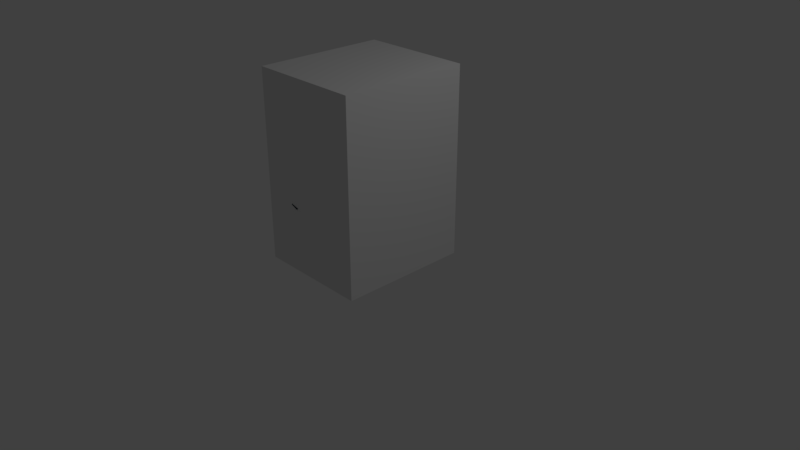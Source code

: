 # Source: man.blend  (saved by Blender 2.78.0; exported with 4.5.12 LTS)
import bpy
from mathutils import Matrix  # noqa: F401  (used for matrix-valued properties, if any)

bpy.ops.wm.read_factory_settings(use_empty=True)
scene = bpy.context.scene
scene.name = 'Scene'

# ---- collections
col_collection_1 = bpy.data.collections.new('Collection 1'); scene.collection.children.link(col_collection_1)

# ---- materials (node trees are filled in below, after node groups)
mat_matdark = bpy.data.materials.new('MatDark')
mat_matdark.alpha_threshold = 0.0
mat_matdark.use_transparent_shadow = False
mat_matdark.diffuse_color = (0.009134, 0.02624, 0.03955, 1.0)
mat_matdark.roughness = 0.5
mat_matlight = bpy.data.materials.new('MatLight')
mat_matlight.alpha_threshold = 0.0
mat_matlight.use_transparent_shadow = False
mat_matlight.diffuse_color = (0.08438, 0.5647, 0.2346, 1.0)
mat_matlight.roughness = 0.5
mat_matboundingbox = bpy.data.materials.new('MatBoundingBox')
mat_matboundingbox.alpha_threshold = 0.0
mat_matboundingbox.use_transparent_shadow = False
mat_matboundingbox.roughness = 0.5

# ---- material node trees

# ---- world
world_world = bpy.data.worlds.new('World'); scene.world = world_world
world_world.color = (0.05088, 0.05088, 0.05088)
world_world.use_sun_shadow = False
world_world.sun_shadow_jitter_overblur = 0.0
world_world.cycles.sampling_method = 'MANUAL'

# ---- cameras
cam_camera = bpy.data.cameras.new('Camera')
cam_camera.clip_end = 100.0
cam_camera.lens = 35.0
cam_camera.sensor_width = 32.0
cam_camera.sensor_height = 18.0
cam_camera.ortho_scale = 7.314
cam_camera.dof.focus_distance = 0.0
cam_camera.dof.aperture_fstop = 128.0

# ---- lights
light_lamp = bpy.data.lights.new('Lamp', 'POINT')
light_lamp.transmission_factor = 0.0
light_lamp.cutoff_distance = 30.0
light_lamp.energy = 100.0
light_lamp.shadow_buffer_clip_start = 1.001
light_lamp.shadow_soft_size = 0.1
light_lamp.shadow_maximum_resolution = 0.006
light_lamp.use_absolute_resolution = True

# ---- meshes
me_mesh_000 = bpy.data.meshes.new('Mesh.000')
me_mesh_000.from_pydata([(-0.01584, 0.0097, 0.001861), (-0.02036, 0.02316, -0.01154), (-0.01737, 0.03674, 0.003604), (-0.01621, 0.0325, 0.01234), (-0.01693, 0.02916, 0.008715), (-0.01759, 0.02984, 0.00423), (-0.01904, 0.02286, -0.002976), (-0.01619, 0.0151, 0.01326), (-0.01362, 0.009804, 0.01173), (-0.01775, 0.03227, 0.01316), (-0.01847, 0.0287, 0.009592), (-0.02254, 0.02327, -0.01146), (-0.02243, 0.02167, -0.003365), (-0.0197, 0.0297, 0.004617), (-0.01956, 0.03663, 0.003742), (-0.02092, 0.01017, 0.002509), (-0.02068, 0.00835, 0.01156), (-0.01905, 0.01458, 0.01324), (-0.0007904, 0.02089, 0.02186), (0.000515, 0.01935, 0.02674), (0.0001639, 0.005855, 0.01733), (0.007166, -0.0005831, 0.03056), (-0.0004946, 0.01162, 0.03702), (0.003346, 0.02135, 0.03121), (-0.01176, 0.01643, 0.03029), (-0.004257, 0.0202, 0.02144), (-0.006907, -0.00458, 0.02125), (-0.01071, -0.001196, 0.02805), (-0.007002, 0.01772, 0.0263), (-0.001911, 0.005678, 0.01646), (-0.003824, 0.005315, 0.01649), (-0.005373, 0.007158, 0.03428), (0.007199, 0.01384, 0.01564), (0.003173, 0.005528, 0.0161), (0.006357, -0.0007395, 0.01417), (0.01526, -0.005837, -0.02155), (0.008861, 0.01433, -0.02265), (0.01072, 0.01998, 0.008879), (0.008424, -0.0001289, 0.01581), (0.003173, 0.005528, 0.0161), (-0.004554, -0.005419, -0.02538), (-0.0006915, 0.01129, -0.02522), (-0.01405, 0.01828, 0.006102), (-0.007379, -0.0004035, 0.0121), (-0.003042, 0.005003, 0.01524), (-0.009039, 0.01269, 0.01307), (0.02128, 0.01823, -0.04013), (0.0272, 0.004336, -0.05661), (0.0275, 0.01623, -0.06304), (0.03034, 0.01698, -0.06447), (0.03199, -0.003491, -0.06522), (0.02281, 0.008432, -0.0408), (0.02226, -0.000366, -0.0203), (0.01896, 0.0141, -0.01997), (0.01991, 0.01588, -0.06658), (0.02137, -0.004589, -0.06722), (0.02359, 0.003911, -0.05831), (0.01666, 0.01766, -0.04167), (0.009333, 0.01388, -0.02269), (0.02181, 0.01544, -0.06441), (0.01813, 0.007782, -0.04233), (0.01193, -0.003409, -0.02312), (-0.001718, -0.01797, -0.02169), (-0.0004358, -0.008658, -0.0154), (-0.001718, -0.009227, -0.02522), (0.002181, -0.003373, -0.02456), (0.002181, -0.002058, -0.02814), (-0.001718, -0.01699, -0.03159), (-0.001718, -0.03226, -0.02133), (-0.00291, -0.04014, -0.02623), (-0.003327, -0.04679, -0.02603), (0.001375, -0.03524, -0.0128), (-0.009341, -0.009227, -0.02522), (-0.009341, -0.002834, -0.0288), (-0.007901, -0.0174, -0.032), (-0.005722, -0.03345, -0.02268), (-0.007162, -0.0409, -0.02678), (-0.007195, -0.01872, -0.02219), (-0.01214, -0.03468, -0.01261), (-0.01164, -0.00828, -0.01582), (-0.009341, -0.004149, -0.02522), (-0.008729, -0.04687, -0.02501), (0.01728, 0.0009886, 0.01868), (0.01654, -0.01943, 0.02108), (0.02176, -0.01944, 0.001774), (0.02235, -0.01035, -0.001774), (0.02082, -0.01042, 0.002963), (0.02014, -0.014, 0.005747), (0.01702, -0.01388, 0.01539), (0.01748, -0.00464, 0.01221), (0.01589, -0.002844, 0.0168), (0.02315, -0.01195, -0.001679), (0.02082, -0.01042, 0.002963), (0.02176, -0.01944, 0.001774), (0.02014, -0.014, 0.005747), (0.01702, -0.01388, 0.01539), (0.01458, -0.01985, 0.02127), (0.01311, 0.002333, 0.01875), (0.01589, -0.002844, 0.0168), (0.01748, -0.00464, 0.01221), (0.02051, -0.01272, -0.001922), (0.01842, -0.01036, 0.002576), (0.01935, -0.01939, 0.001388), (0.01776, -0.01414, 0.004978), (0.01293, -0.01601, 0.0149), (0.01292, -0.02066, 0.02021), (0.009449, 0.0008468, 0.01588), (0.01052, -0.004025, 0.01428), (0.01505, -0.004612, 0.01203)], [(22, 31)], [(6, 7, 8), (2, 3, 4), (6, 8, 0), (2, 4, 5), (2, 5, 6), (1, 2, 6), (6, 0, 1), (12, 16, 17), (14, 10, 9), (12, 15, 16), (14, 13, 10), (14, 12, 13), (11, 12, 14), (12, 11, 15), (2, 1, 11, 14), (4, 3, 9, 10), (1, 0, 15, 11), (7, 6, 12, 17), (5, 4, 10, 13), (0, 8, 16, 15), (6, 5, 13, 12), (3, 2, 14, 9), (8, 7, 17, 16), (23, 24, 31, 27, 21, 22), (27, 26, 21), (26, 30, 20, 21), (18, 25, 28, 19), (24, 27, 31), (29, 20, 30), (19, 28, 24, 23), (28, 30, 26), (28, 26, 27, 24), (25, 29, 30, 28), (23, 22, 21), (20, 19, 23, 21), (19, 20, 18), (25, 18, 20, 29), (32, 33, 34), (37, 32, 34), (37, 34, 35), (36, 37, 35), (36, 35, 40, 41), (35, 38, 43, 40), (32, 37, 42, 45), (37, 36, 41, 42), (35, 34, 38), (33, 32, 39), (34, 33, 39, 38), (45, 43, 44), (42, 43, 45), (42, 40, 43), (41, 40, 42), (39, 32, 45, 44), (38, 39, 44, 43), (46, 53, 52), (46, 52, 51), (47, 46, 51), (47, 51, 50), (48, 47, 50), (49, 48, 50), (57, 61, 58), (57, 60, 61), (56, 60, 57), (56, 55, 60), (59, 55, 56), (54, 55, 59), (48, 49, 54, 59), (52, 53, 58, 61), (46, 47, 56, 57), (51, 52, 61, 60), (50, 51, 60, 55), (53, 46, 57, 58), (47, 48, 59, 56), (49, 50, 55, 54), (62, 71, 68), (68, 71, 70), (64, 63, 62), (62, 68, 67), (69, 68, 70), (64, 62, 67), (66, 65, 64), (66, 64, 67), (77, 75, 78), (75, 81, 78), (72, 77, 79), (77, 74, 75), (76, 81, 75), (72, 74, 77), (73, 72, 80), (73, 74, 72), (71, 62, 77, 78), (69, 70, 81, 76), (66, 67, 74, 73), (67, 68, 75, 74), (63, 64, 72, 79), (65, 66, 73, 80), (62, 63, 79, 77), (64, 65, 80, 72), (68, 69, 76, 75), (70, 71, 78, 81), (82, 83, 88), (88, 83, 84), (90, 82, 88), (89, 90, 88), (87, 88, 84), (86, 87, 84), (85, 86, 84), (98, 99, 108, 107), (97, 98, 107, 106), (92, 91, 100, 101), (99, 95, 104, 108), (96, 97, 106, 105), (94, 92, 101, 103), (93, 96, 105, 102), (86, 85, 91, 92), (82, 90, 98, 97), (90, 89, 99, 98), (88, 87, 94, 95), (85, 84, 93, 91), (84, 83, 96, 93), (87, 86, 92, 94), (83, 82, 97, 96), (89, 88, 95, 99), (106, 104, 105), (104, 102, 105), (107, 104, 106), (108, 104, 107), (103, 102, 104), (101, 102, 103), (100, 102, 101), (95, 94, 103, 104), (91, 93, 102, 100)])
me_mesh_000.polygons.foreach_set('material_index', [1, 1, 1, 1, 1, 1, 1, 1, 1, 1, 1, 1, 1, 1, 1, 1, 1, 1, 1, 1, 1, 1, 1, 1, 1, 1, 1, 1, 1, 1, 1, 1, 1, 1, 1, 1, 1, 0, 0, 0, 0, 0, 0, 0, 0, 0, 0, 0, 0, 0, 0, 0, 0, 0, 1, 1, 1, 1, 1, 1, 1, 1, 1, 1, 1, 1, 1, 1, 1, 1, 1, 1, 1, 1, 0, 0, 0, 0, 0, 0, 0, 0, 0, 0, 0, 0, 0, 0, 0, 0, 0, 0, 0, 0, 0, 0, 0, 0, 0, 0, 0, 0, 0, 0, 0, 0, 0, 0, 0, 0, 0, 0, 0, 0, 0, 0, 0, 0, 0, 0, 0, 0, 0, 0, 0, 0, 0, 0, 0, 0, 0, 0])
me_mesh_000.materials.append(mat_matdark)
me_mesh_000.materials.append(mat_matlight)
me_mesh_000.use_remesh_preserve_volume = False
me_mesh_000.use_remesh_preserve_attributes = False
me_mesh_000.use_mirror_vertex_groups = False
me_mesh_000.update()
me_cube = bpy.data.meshes.new('Cube')
me_cube.from_pydata([(-1.0, -3.623, -1.0), (-1.0, -3.623, 1.0), (-1.0, 3.336, -1.0), (-1.0, 3.336, 1.0), (1.0, -3.623, -1.0), (1.0, -3.623, 1.0), (1.0, 3.336, -1.0), (1.0, 3.336, 1.0)], [], [(0, 1, 3, 2), (2, 3, 7, 6), (6, 7, 5, 4), (4, 5, 1, 0), (2, 6, 4, 0), (7, 3, 1, 5)])
me_cube.materials.append(mat_matboundingbox)
me_cube.use_remesh_preserve_volume = False
me_cube.use_remesh_preserve_attributes = False
me_cube.use_mirror_vertex_groups = False
me_cube.update()

# ---- objects
ob_runner = bpy.data.objects.new('RUNNER', me_mesh_000)
ob_boundingbox = bpy.data.objects.new('BoundingBox', me_cube)
ob_lamp = bpy.data.objects.new('Lamp', light_lamp)
ob_camera = bpy.data.objects.new('Camera', cam_camera)

# ---- transforms, parenting, visibility, modifiers, constraints
ob_runner.location = (-0.02946, -0.01039, 1.355)
ob_runner.rotation_euler = (0.006645, 0.1375, -0.08255)
ob_runner.scale = (19.92, 19.93, 19.92)
ob_runner.lineart.crease_threshold = 0.0
ob_boundingbox.location = (-0.03316, -0.005242, 1.239)
ob_boundingbox.scale = (0.75, 0.25, 1.25)
ob_boundingbox.lineart.crease_threshold = 0.0
ob_lamp.location = (4.076, 1.005, 5.904)
ob_lamp.rotation_euler = (0.6503, 0.05522, 1.866)
ob_lamp.lock_rotations_4d = False
ob_lamp.empty_display_type = 'ARROWS'
ob_lamp.color = (0.0, 0.0, 0.0, 0.0)
ob_lamp.lineart.crease_threshold = 0.0
ob_camera.location = (7.481, -6.508, 5.344)
ob_camera.rotation_euler = (1.109, 0.0, 0.8149)
ob_camera.lock_rotations_4d = False
ob_camera.empty_display_type = 'ARROWS'
ob_camera.color = (0.0, 0.0, 0.0, 0.0)
ob_camera.display_type = 'WIRE'
ob_camera.lineart.crease_threshold = 0.0

# ---- collection membership
col_collection_1.objects.link(ob_runner)
col_collection_1.objects.link(ob_boundingbox)
col_collection_1.objects.link(ob_lamp)
col_collection_1.objects.link(ob_camera)

# ---- scene / render settings (as saved in the file)
scene.camera = ob_camera
scene.frame_start = 1; scene.frame_end = 250; scene.frame_set(1)
scene.render.engine = 'BLENDER_EEVEE_NEXT'
scene.render.resolution_percentage = 50
scene.render.dither_intensity = 0.0
scene.cycles.use_denoising = False
scene.cycles.samples = 128
scene.cycles.sampling_pattern = 'TABULATED_SOBOL'
scene.cycles.light_sampling_threshold = 0.0
scene.cycles.use_adaptive_sampling = False
scene.cycles.use_light_tree = False
scene.cycles.blur_glossy = 0.0
scene.cycles.sample_clamp_indirect = 0.0
scene.view_settings.view_transform = 'Standard'
bpy.context.view_layer.update()
